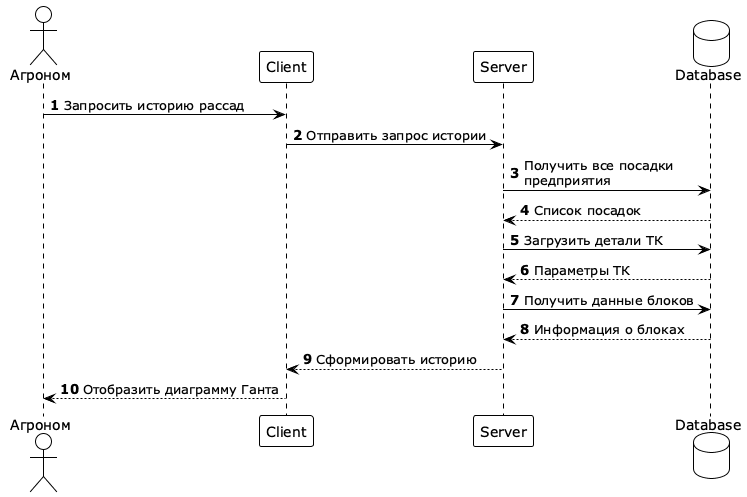

The diagram above was rendered by PlantUML. Its source (embedded in the PNG):
@startuml
!theme plain
skinparam maxMessageSize 200
skinparam sequence {
  LifeLineStrategy solid
}
skinparam participant {
  BackgroundColor White
}
skinparam actor {
  BackgroundColor White
}
skinparam database {
  BackgroundColor White
}

actor "Агроном" as Agro
participant "Client" as Client
participant "Server" as Server
database "Database" as DB

autonumber

Agro -> Client: Запросить историю рассад
Client -> Server: Отправить запрос истории
Server -> DB: Получить все посадки предприятия
DB --> Server: Список посадок
Server -> DB: Загрузить детали ТК
DB --> Server: Параметры ТК
Server -> DB: Получить данные блоков
DB --> Server: Информация о блоках
Server --> Client: Сформировать историю
Client --> Agro: Отобразить диаграмму Ганта

@enduml